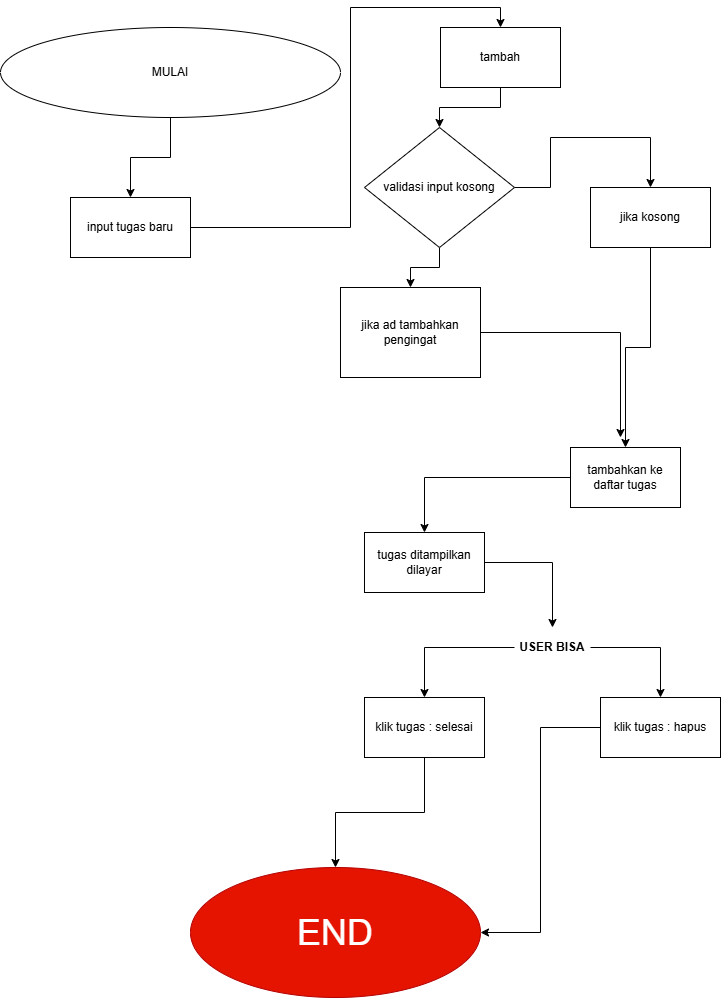

The diagram above was exported from draw.io. Its source (the exported page's mxGraphModel, read from the mxfile embedded in the PNG):
<mxGraphModel dx="1603" dy="811" grid="1" gridSize="10" guides="1" tooltips="1" connect="1" arrows="1" fold="1" page="1" pageScale="1" pageWidth="827" pageHeight="1169" math="0" shadow="0">
  <root>
    <mxCell id="0" />
    <mxCell id="1" parent="0" />
    <mxCell id="LUeLGJy3uv6eOm-83vy--9" style="edgeStyle=orthogonalEdgeStyle;rounded=0;orthogonalLoop=1;jettySize=auto;html=1;exitX=0.5;exitY=1;exitDx=0;exitDy=0;entryX=0.5;entryY=0;entryDx=0;entryDy=0;" edge="1" parent="1" source="iO7pN_FBlHHpCE3L7ZvX-1" target="iO7pN_FBlHHpCE3L7ZvX-2">
      <mxGeometry relative="1" as="geometry" />
    </mxCell>
    <mxCell id="iO7pN_FBlHHpCE3L7ZvX-1" value="MULAI" style="ellipse;whiteSpace=wrap;html=1;fillColor=light-dark(#FFFFFF,#009900);" parent="1" vertex="1">
      <mxGeometry x="50" y="50" width="340" height="90" as="geometry" />
    </mxCell>
    <mxCell id="LUeLGJy3uv6eOm-83vy--10" style="edgeStyle=orthogonalEdgeStyle;rounded=0;orthogonalLoop=1;jettySize=auto;html=1;entryX=0.5;entryY=0;entryDx=0;entryDy=0;" edge="1" parent="1" source="iO7pN_FBlHHpCE3L7ZvX-2" target="iO7pN_FBlHHpCE3L7ZvX-6">
      <mxGeometry relative="1" as="geometry">
        <Array as="points">
          <mxPoint x="400" y="250" />
          <mxPoint x="400" y="30" />
          <mxPoint x="550" y="30" />
        </Array>
      </mxGeometry>
    </mxCell>
    <mxCell id="iO7pN_FBlHHpCE3L7ZvX-2" value="input tugas baru" style="rounded=0;whiteSpace=wrap;html=1;fillColor=light-dark(#FFFFFF,#000000);" parent="1" vertex="1">
      <mxGeometry x="120" y="220" width="120" height="60" as="geometry" />
    </mxCell>
    <mxCell id="LUeLGJy3uv6eOm-83vy--14" style="edgeStyle=orthogonalEdgeStyle;rounded=0;orthogonalLoop=1;jettySize=auto;html=1;entryX=0.5;entryY=0;entryDx=0;entryDy=0;" edge="1" parent="1" source="iO7pN_FBlHHpCE3L7ZvX-5" target="LUeLGJy3uv6eOm-83vy--2">
      <mxGeometry relative="1" as="geometry" />
    </mxCell>
    <mxCell id="iO7pN_FBlHHpCE3L7ZvX-5" value="jika kosong" style="rounded=0;whiteSpace=wrap;html=1;" parent="1" vertex="1">
      <mxGeometry x="640" y="210" width="120" height="60" as="geometry" />
    </mxCell>
    <mxCell id="LUeLGJy3uv6eOm-83vy--11" style="edgeStyle=orthogonalEdgeStyle;rounded=0;orthogonalLoop=1;jettySize=auto;html=1;entryX=0.5;entryY=0;entryDx=0;entryDy=0;" edge="1" parent="1" source="iO7pN_FBlHHpCE3L7ZvX-6" target="LUeLGJy3uv6eOm-83vy--1">
      <mxGeometry relative="1" as="geometry" />
    </mxCell>
    <mxCell id="iO7pN_FBlHHpCE3L7ZvX-6" value="tambah" style="rounded=0;whiteSpace=wrap;html=1;" parent="1" vertex="1">
      <mxGeometry x="490" y="50" width="120" height="60" as="geometry" />
    </mxCell>
    <mxCell id="LUeLGJy3uv6eOm-83vy--12" style="edgeStyle=orthogonalEdgeStyle;rounded=0;orthogonalLoop=1;jettySize=auto;html=1;entryX=0.5;entryY=0;entryDx=0;entryDy=0;" edge="1" parent="1" source="LUeLGJy3uv6eOm-83vy--1" target="iO7pN_FBlHHpCE3L7ZvX-5">
      <mxGeometry relative="1" as="geometry">
        <Array as="points">
          <mxPoint x="600" y="210" />
          <mxPoint x="600" y="160" />
          <mxPoint x="700" y="160" />
        </Array>
      </mxGeometry>
    </mxCell>
    <mxCell id="LUeLGJy3uv6eOm-83vy--13" style="edgeStyle=orthogonalEdgeStyle;rounded=0;orthogonalLoop=1;jettySize=auto;html=1;entryX=0.5;entryY=0;entryDx=0;entryDy=0;" edge="1" parent="1" source="LUeLGJy3uv6eOm-83vy--1" target="LUeLGJy3uv6eOm-83vy--3">
      <mxGeometry relative="1" as="geometry" />
    </mxCell>
    <mxCell id="LUeLGJy3uv6eOm-83vy--1" value="&lt;div style=&quot;text-align: justify;&quot;&gt;&lt;span style=&quot;background-color: transparent; color: light-dark(rgb(0, 0, 0), rgb(255, 255, 255));&quot;&gt;validasi input kosong&lt;/span&gt;&lt;/div&gt;" style="rhombus;whiteSpace=wrap;html=1;align=center;" vertex="1" parent="1">
      <mxGeometry x="414" y="150" width="150" height="120" as="geometry" />
    </mxCell>
    <mxCell id="LUeLGJy3uv6eOm-83vy--16" style="edgeStyle=orthogonalEdgeStyle;rounded=0;orthogonalLoop=1;jettySize=auto;html=1;entryX=0.5;entryY=0;entryDx=0;entryDy=0;" edge="1" parent="1" source="LUeLGJy3uv6eOm-83vy--2" target="LUeLGJy3uv6eOm-83vy--4">
      <mxGeometry relative="1" as="geometry" />
    </mxCell>
    <mxCell id="LUeLGJy3uv6eOm-83vy--2" value="tambahkan ke daftar tugas" style="rounded=0;whiteSpace=wrap;html=1;" vertex="1" parent="1">
      <mxGeometry x="620" y="470" width="110" height="60" as="geometry" />
    </mxCell>
    <mxCell id="LUeLGJy3uv6eOm-83vy--15" style="edgeStyle=orthogonalEdgeStyle;rounded=0;orthogonalLoop=1;jettySize=auto;html=1;" edge="1" parent="1" source="LUeLGJy3uv6eOm-83vy--3">
      <mxGeometry relative="1" as="geometry">
        <mxPoint x="670" y="460" as="targetPoint" />
      </mxGeometry>
    </mxCell>
    <mxCell id="LUeLGJy3uv6eOm-83vy--3" value="jika ad tambahkan pengingat" style="rounded=0;whiteSpace=wrap;html=1;" vertex="1" parent="1">
      <mxGeometry x="390" y="310" width="140" height="90" as="geometry" />
    </mxCell>
    <mxCell id="LUeLGJy3uv6eOm-83vy--17" style="edgeStyle=orthogonalEdgeStyle;rounded=0;orthogonalLoop=1;jettySize=auto;html=1;" edge="1" parent="1" source="LUeLGJy3uv6eOm-83vy--4" target="LUeLGJy3uv6eOm-83vy--6">
      <mxGeometry relative="1" as="geometry" />
    </mxCell>
    <mxCell id="LUeLGJy3uv6eOm-83vy--4" value="tugas ditampilkan dilayar" style="rounded=0;whiteSpace=wrap;html=1;" vertex="1" parent="1">
      <mxGeometry x="414" y="555" width="120" height="60" as="geometry" />
    </mxCell>
    <mxCell id="LUeLGJy3uv6eOm-83vy--21" style="edgeStyle=orthogonalEdgeStyle;rounded=0;orthogonalLoop=1;jettySize=auto;html=1;" edge="1" parent="1" source="LUeLGJy3uv6eOm-83vy--5" target="LUeLGJy3uv6eOm-83vy--8">
      <mxGeometry relative="1" as="geometry" />
    </mxCell>
    <mxCell id="LUeLGJy3uv6eOm-83vy--5" value="klik tugas : selesai" style="rounded=0;whiteSpace=wrap;html=1;" vertex="1" parent="1">
      <mxGeometry x="414" y="720" width="120" height="60" as="geometry" />
    </mxCell>
    <mxCell id="LUeLGJy3uv6eOm-83vy--18" style="edgeStyle=orthogonalEdgeStyle;rounded=0;orthogonalLoop=1;jettySize=auto;html=1;" edge="1" parent="1" source="LUeLGJy3uv6eOm-83vy--6" target="LUeLGJy3uv6eOm-83vy--5">
      <mxGeometry relative="1" as="geometry" />
    </mxCell>
    <mxCell id="LUeLGJy3uv6eOm-83vy--19" style="edgeStyle=orthogonalEdgeStyle;rounded=0;orthogonalLoop=1;jettySize=auto;html=1;" edge="1" parent="1" source="LUeLGJy3uv6eOm-83vy--6" target="LUeLGJy3uv6eOm-83vy--7">
      <mxGeometry relative="1" as="geometry" />
    </mxCell>
    <mxCell id="LUeLGJy3uv6eOm-83vy--6" value="&lt;b&gt;USER BISA&lt;/b&gt;" style="text;html=1;whiteSpace=wrap;strokeColor=none;fillColor=none;align=center;verticalAlign=middle;rounded=0;" vertex="1" parent="1">
      <mxGeometry x="564" y="650" width="76" height="40" as="geometry" />
    </mxCell>
    <mxCell id="LUeLGJy3uv6eOm-83vy--20" style="edgeStyle=orthogonalEdgeStyle;rounded=0;orthogonalLoop=1;jettySize=auto;html=1;entryX=1;entryY=0.5;entryDx=0;entryDy=0;" edge="1" parent="1" source="LUeLGJy3uv6eOm-83vy--7" target="LUeLGJy3uv6eOm-83vy--8">
      <mxGeometry relative="1" as="geometry" />
    </mxCell>
    <mxCell id="LUeLGJy3uv6eOm-83vy--7" value="klik tugas : hapus" style="rounded=0;whiteSpace=wrap;html=1;" vertex="1" parent="1">
      <mxGeometry x="650" y="720" width="120" height="60" as="geometry" />
    </mxCell>
    <mxCell id="LUeLGJy3uv6eOm-83vy--8" value="&lt;font style=&quot;font-size: 36px;&quot;&gt;END&lt;/font&gt;" style="ellipse;whiteSpace=wrap;html=1;fillColor=light-dark(#E51400,#CC0000);fontColor=#ffffff;strokeColor=#B20000;" vertex="1" parent="1">
      <mxGeometry x="240" y="890" width="290" height="130" as="geometry" />
    </mxCell>
  </root>
</mxGraphModel>